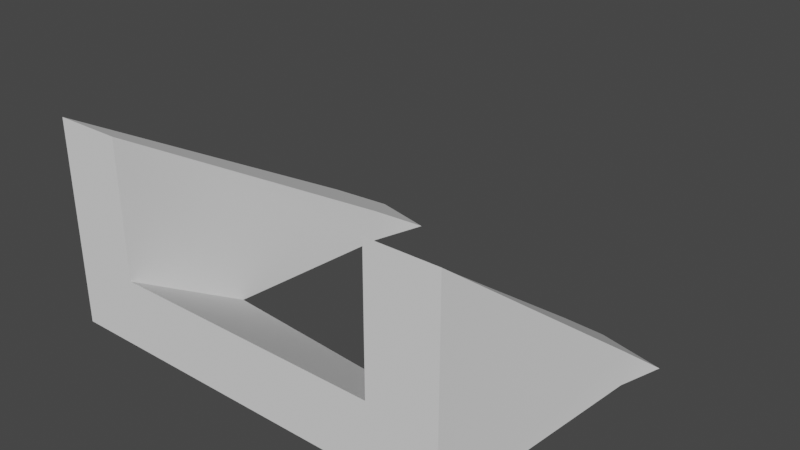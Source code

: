 # Source: SM_PathStairsTurnTopCollision.blend  (saved by Blender 2.82.7; exported with 4.5.12 LTS)
import bpy
from mathutils import Matrix  # noqa: F401  (used for matrix-valued properties, if any)

bpy.ops.wm.read_factory_settings(use_empty=True)
scene = bpy.context.scene
scene.name = 'Scene'

# ---- collections
col_collection = bpy.data.collections.new('Collection'); scene.collection.children.link(col_collection)

# ---- node groups
ng_auto_smooth = bpy.data.node_groups.new('Auto Smooth', 'GeometryNodeTree')
_s = ng_auto_smooth.interface.new_socket(name='Geometry', in_out='OUTPUT', socket_type='NodeSocketGeometry')
_s = ng_auto_smooth.interface.new_socket(name='Geometry', in_out='INPUT', socket_type='NodeSocketGeometry')
_s = ng_auto_smooth.interface.new_socket(name='Angle', in_out='INPUT', socket_type='NodeSocketFloat')
_s.subtype = 'ANGLE'
_s.min_value = 0.0
_s.max_value = 3.142
ng_auto_smooth.is_modifier = True
_N = ng_auto_smooth.nodes; _L = ng_auto_smooth.links
n0 = _N.new('NodeGroupOutput'); n0.name = 'Group Output'; n0.location = (480, -100)
n1 = _N.new('NodeGroupInput'); n1.name = 'Group Input'; n1.location = (-420, -300)
n2 = _N.new('NodeGroupInput'); n2.name = 'Group Input.001'; n2.location = (-60, -100)
n3 = _N.new('GeometryNodeSetShadeSmooth'); n3.name = 'Set Shade Smooth'; n3.location = (120, -100)
n3.domain = 'EDGE'
n4 = _N.new('GeometryNodeSetShadeSmooth'); n4.name = 'Set Shade Smooth.001'; n4.location = (300, -100)
n5 = _N.new('GeometryNodeInputMeshEdgeAngle'); n5.name = 'Edge Angle'; n5.location = (-420, -220)
n6 = _N.new('GeometryNodeInputEdgeSmooth'); n6.name = 'Is Edge Smooth'; n6.location = (-60, -160)
n7 = _N.new('GeometryNodeInputShadeSmooth'); n7.name = 'Is Face Smooth'; n7.location = (-240, -340)
n8 = _N.new('FunctionNodeBooleanMath'); n8.name = 'Boolean Math'; n8.location = (-60, -220)
n9 = _N.new('FunctionNodeCompare'); n9.name = 'Compare'; n9.location = (-240, -180)
n9.operation = 'LESS_EQUAL'
_L.new(n5.outputs[0], n9.inputs[0])
_L.new(n4.outputs[0], n0.inputs[0])
_L.new(n1.outputs[1], n9.inputs[1])
_L.new(n9.outputs[0], n8.inputs[0])
_L.new(n7.outputs[0], n8.inputs[1])
_L.new(n2.outputs[0], n3.inputs[0])
_L.new(n6.outputs[0], n3.inputs[1])
_L.new(n3.outputs[0], n4.inputs[0])
_L.new(n8.outputs[0], n3.inputs[2])
n0.is_active_output = True

# ---- world
world_world = bpy.data.worlds.new('World'); scene.world = world_world
world_world.use_nodes = True; world_world.node_tree.nodes.clear()
_N = world_world.node_tree.nodes; _L = world_world.node_tree.links
n0 = _N.new('ShaderNodeOutputWorld'); n0.name = 'World Output'; n0.location = (300, 300)
n1 = _N.new('ShaderNodeBackground'); n1.name = 'Background'; n1.location = (10, 300)
n1.inputs[0].default_value = (0.05088, 0.05088, 0.05088, 1.0)
_L.new(n1.outputs[0], n0.inputs[0])
n0.is_active_output = True
world_world.color = (0.05088, 0.05088, 0.05088)
world_world.use_sun_shadow = False
world_world.sun_shadow_jitter_overblur = 0.0

# ---- meshes
me_circle = bpy.data.meshes.new('Circle')
me_circle.from_pydata([(0.75, -5.0, 0.0), (0.75, -5.0, 0.75), (0.8317, -4.171, 0.125), (-0.75, -5.0, 0.0), (-0.6395, -3.878, 0.125), (-0.75, -5.0, 0.75), (-0.3943, -3.927, 0.125), (-0.5, -5.0, 0.75), (0.5865, -4.122, 0.125), (0.5, -5.0, 0.75), (0.5, -5.0, 0.25), (-0.5, -5.0, 0.25), (0.88, -4.011, 0.0), (-0.5741, -3.663, 0.0), (-0.6395, -3.878, 0.0), (0.8317, -4.171, 0.0), (-0.4577, -4.571, 0.0), (-0.3317, -3.721, 0.0), (0.5346, -4.649, 0.0), (0.6377, -3.953, 0.0), (0.5865, -4.122, 0.0), (-0.3943, -3.927, 0.0)], [], [(14, 4, 13), (14, 3, 5, 4), (21, 16, 18, 20, 19, 12, 15, 0, 3, 14, 13, 17), (0, 15, 2, 1), (12, 2, 15), (16, 11, 10, 18), (5, 3, 0, 1, 9, 10, 11, 7), (19, 20, 8), (17, 6, 21), (8, 20, 18, 10, 9), (6, 7, 11, 16, 21), (5, 7, 6, 17, 13, 4), (1, 2, 12, 19, 8, 9)])
me_circle.polygons.foreach_set('use_smooth', [True] * 13)
_uv = me_circle.uv_layers.new(name='UVMap')
_uv.uv.foreach_set('vector', [0.5301, 0.8187, 0.5416, 0.8187, 0.5412, 0.7982, 0.5301, 0.8187, 0.4713, 0.926, 0.5459, 0.9251, 0.5416, 0.8187, 0.5772, 0.8175, 0.6161, 0.8778, 0.1635, 0.894, 0.1911, 0.8301, 0.2025, 0.8077, 0.2311, 0.8036, 0.2477, 0.8221, 0.3236, 0.9056, 0.4713, 0.926, 0.5301, 0.8187, 0.5412, 0.7982, 0.5647, 0.7975, 0.3236, 0.9056, 0.2477, 0.8221, 0.2334, 0.8232, 0.2483, 0.9142, 0.2311, 0.8036, 0.2334, 0.8232, 0.2477, 0.8221, 0.6161, 0.8778, 0.6182, 0.9191, 0.1728, 0.9318, 0.1635, 0.894, 0.5459, 0.9251, 0.4713, 0.926, 0.3236, 0.9056, 0.2483, 0.9142, 0.2232, 0.9211, 0.1728, 0.9318, 0.6182, 0.9191, 0.5703, 0.9216, 0.2025, 0.8077, 0.1911, 0.8301, 0.2049, 0.8276, 0.5647, 0.7975, 0.5652, 0.818, 0.5772, 0.8175, 0.2049, 0.8276, 0.1911, 0.8301, 0.1635, 0.894, 0.1728, 0.9318, 0.2232, 0.9211, 0.5652, 0.818, 0.5703, 0.9216, 0.6182, 0.9191, 0.6161, 0.8778, 0.5772, 0.8175, 0.5459, 0.9251, 0.5703, 0.9216, 0.5652, 0.818, 0.5647, 0.7975, 0.5412, 0.7982, 0.5416, 0.8187, 0.2483, 0.9142, 0.2334, 0.8232, 0.2311, 0.8036, 0.2025, 0.8077, 0.2049, 0.8276, 0.2232, 0.9211])
me_circle.use_remesh_fix_poles = True
me_circle.use_remesh_preserve_attributes = False
me_circle.use_mirror_vertex_groups = False
me_circle.update()

# ---- objects
ob_circle = bpy.data.objects.new('Circle', me_circle)

# ---- transforms, parenting, visibility, modifiers, constraints
ob_circle.location = (0.0, 0.0, -5.0)
ob_circle.scale = (2.0, 2.0, 2.0)
ob_circle.lineart.crease_threshold = 0.0
_m = ob_circle.modifiers.new('Auto Smooth', 'NODES')
_m.node_group = ng_auto_smooth
_gi = [s.identifier for s in ng_auto_smooth.interface.items_tree if s.item_type == 'SOCKET' and s.in_out == 'INPUT']
_m[_gi[1]] = 0.5236  # Angle

# ---- collection membership
col_collection.objects.link(ob_circle)

# ---- scene / render settings (as saved in the file)
scene.frame_start = 1; scene.frame_end = 250; scene.frame_set(1)
scene.render.engine = 'BLENDER_EEVEE_NEXT'
scene.cycles.use_denoising = False
scene.cycles.samples = 128
scene.cycles.sampling_pattern = 'TABULATED_SOBOL'
scene.cycles.use_adaptive_sampling = False
scene.cycles.use_light_tree = False
scene.view_settings.view_transform = 'Filmic'
bpy.context.view_layer.update()

# ---- added for rendering (the .blend has no active camera and no usable light): camera, sun
cam_auto = bpy.data.cameras.new('AutoCamera')
cam_auto.lens = 50.0
cam_auto.sensor_width = 36.0
cam_auto.clip_end = 1000.0
ob_auto_camera = bpy.data.objects.new('AutoCamera', cam_auto)
scene.collection.objects.link(ob_auto_camera)
ob_auto_camera.location = (4.27124, -13.632, -0.937033)
ob_auto_camera.rotation_euler = (1.09748, -7.21219e-08, 0.694738)
scene.camera = ob_auto_camera
light_auto_sun = bpy.data.lights.new('AutoSun', 'SUN')
light_auto_sun.energy = 3.0
light_auto_sun.angle = 0.0523599
ob_auto_sun = bpy.data.objects.new('AutoSun', light_auto_sun)
scene.collection.objects.link(ob_auto_sun)
ob_auto_sun.rotation_euler = (0.872665, 0.174533, 0.523599)
bpy.context.view_layer.update()
